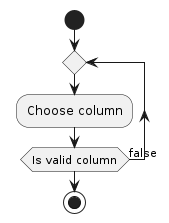

The diagram above was rendered by PlantUML. Its source (embedded in the PNG):
@startuml "Activity Diagram - Choose column"

start
repeat
:Choose column;
repeat while (Is valid column) is (false)
stop
@enduml